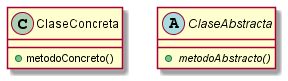

The diagram above was rendered by PlantUML. Its source (embedded in the PNG):
@startuml ClassDiagramConcretavsAbstracta
    Class ClaseConcreta{
        + metodoConcreto()
    }

    Abstract Class ClaseAbstracta{
        + {Abstract}metodoAbstracto()
    }
@enduml